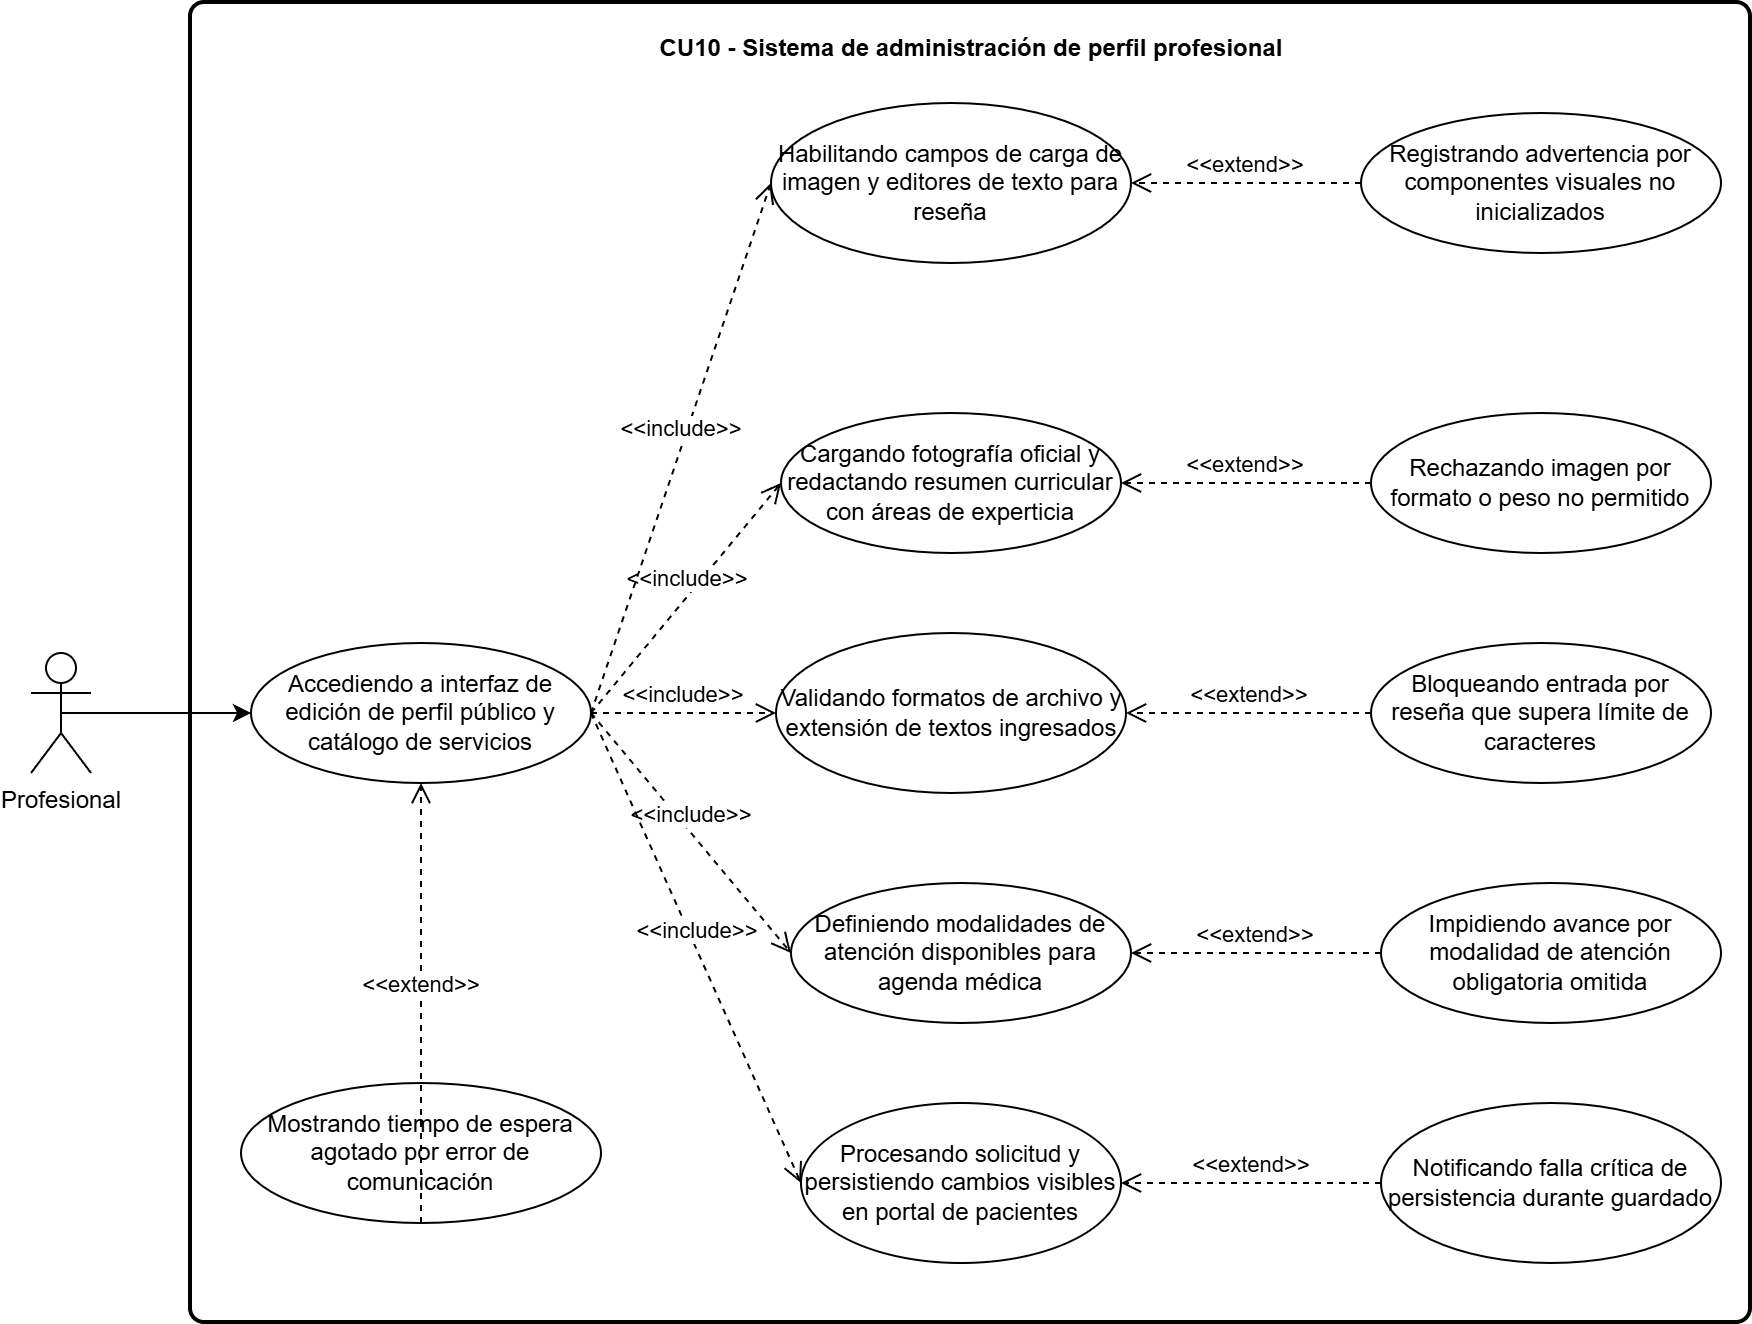

The diagram above was exported from draw.io. Its source (the exported page's mxGraphModel, read from the mxfile embedded in the PNG):
<mxGraphModel dx="2470" dy="2032" grid="1" gridSize="10" guides="1" tooltips="1" connect="1" arrows="1" fold="1" page="1" pageScale="1" pageWidth="827" pageHeight="1169" math="0" shadow="0">
  <root>
    <mxCell id="0" />
    <mxCell id="1" parent="0" />
    <mxCell id="BMEIbki8Bts_J6jOaNHk-1" parent="1" style="rounded=1;whiteSpace=wrap;html=1;absoluteArcSize=1;arcSize=14;strokeWidth=2;" value="" vertex="1">
      <mxGeometry height="660" width="780" x="30" y="-10" as="geometry" />
    </mxCell>
    <mxCell id="GiYzRJIK4Nu4KCo0wWYR-1" parent="1" style="ellipse;whiteSpace=wrap;html=1;" value="Accediendo a interfaz de edición de perfil público y catálogo de servicios" vertex="1">
      <mxGeometry height="70" width="170" x="60" y="310" as="geometry" />
    </mxCell>
    <mxCell id="GiYzRJIK4Nu4KCo0wWYR-2" parent="1" style="ellipse;whiteSpace=wrap;html=1;" value="Habilitando campos de carga de imagen y editores de texto para reseña" vertex="1">
      <mxGeometry height="80" width="180" x="320" y="40" as="geometry" />
    </mxCell>
    <mxCell id="GiYzRJIK4Nu4KCo0wWYR-3" parent="1" style="ellipse;whiteSpace=wrap;html=1;" value="Cargando fotografía oficial y redactando resumen curricular con áreas de experticia" vertex="1">
      <mxGeometry height="70" width="170" x="325" y="195" as="geometry" />
    </mxCell>
    <mxCell id="GiYzRJIK4Nu4KCo0wWYR-4" parent="1" style="ellipse;whiteSpace=wrap;html=1;" value="Validando formatos de archivo y extensión de textos ingresados" vertex="1">
      <mxGeometry height="80" width="175" x="322.5" y="305" as="geometry" />
    </mxCell>
    <mxCell id="GiYzRJIK4Nu4KCo0wWYR-5" edge="1" parent="1" source="GiYzRJIK4Nu4KCo0wWYR-1" style="html=1;verticalAlign=bottom;endArrow=open;dashed=1;endSize=8;curved=0;rounded=0;exitX=1;exitY=0.5;exitDx=0;exitDy=0;entryX=0;entryY=0.5;entryDx=0;entryDy=0;" target="GiYzRJIK4Nu4KCo0wWYR-4" value="&amp;lt;&amp;lt;include&amp;gt;&amp;gt;">
      <mxGeometry relative="1" as="geometry">
        <mxPoint x="560" y="340" as="sourcePoint" />
        <mxPoint x="250" y="490" as="targetPoint" />
      </mxGeometry>
    </mxCell>
    <mxCell id="GiYzRJIK4Nu4KCo0wWYR-6" edge="1" parent="1" source="GiYzRJIK4Nu4KCo0wWYR-1" style="html=1;verticalAlign=bottom;endArrow=open;dashed=1;endSize=8;curved=0;rounded=0;exitX=1;exitY=0.5;exitDx=0;exitDy=0;entryX=0;entryY=0.5;entryDx=0;entryDy=0;" target="GiYzRJIK4Nu4KCo0wWYR-3" value="&amp;lt;&amp;lt;include&amp;gt;&amp;gt;">
      <mxGeometry relative="1" as="geometry">
        <mxPoint x="570" y="150" as="sourcePoint" />
        <mxPoint x="570" y="220" as="targetPoint" />
      </mxGeometry>
    </mxCell>
    <mxCell id="GiYzRJIK4Nu4KCo0wWYR-7" edge="1" parent="1" source="GiYzRJIK4Nu4KCo0wWYR-1" style="html=1;verticalAlign=bottom;endArrow=open;dashed=1;endSize=8;curved=0;rounded=0;entryX=0;entryY=0.5;entryDx=0;entryDy=0;exitX=1;exitY=0.5;exitDx=0;exitDy=0;" target="GiYzRJIK4Nu4KCo0wWYR-2" value="&amp;lt;&amp;lt;include&amp;gt;&amp;gt;">
      <mxGeometry relative="1" as="geometry">
        <mxPoint x="460" y="120" as="sourcePoint" />
        <mxPoint x="540" y="160" as="targetPoint" />
      </mxGeometry>
    </mxCell>
    <mxCell id="GiYzRJIK4Nu4KCo0wWYR-8" parent="1" style="ellipse;whiteSpace=wrap;html=1;" value="Mostrando tiempo de espera agotado por error de comunicación" vertex="1">
      <mxGeometry height="70" width="180" x="55" y="530" as="geometry" />
    </mxCell>
    <mxCell id="GiYzRJIK4Nu4KCo0wWYR-9" parent="1" style="ellipse;whiteSpace=wrap;html=1;" value="Registrando advertencia por componentes visuales no inicializados" vertex="1">
      <mxGeometry height="70" width="180" x="615" y="45" as="geometry" />
    </mxCell>
    <mxCell id="GiYzRJIK4Nu4KCo0wWYR-10" parent="1" style="ellipse;whiteSpace=wrap;html=1;" value="Rechazando imagen por formato o peso no permitido" vertex="1">
      <mxGeometry height="70" width="170" x="620" y="195" as="geometry" />
    </mxCell>
    <mxCell id="GiYzRJIK4Nu4KCo0wWYR-11" parent="1" style="ellipse;whiteSpace=wrap;html=1;" value="Bloqueando entrada por reseña que supera límite de caracteres" vertex="1">
      <mxGeometry height="70" width="170" x="620" y="310" as="geometry" />
    </mxCell>
    <mxCell id="GiYzRJIK4Nu4KCo0wWYR-12" edge="1" parent="1" source="GiYzRJIK4Nu4KCo0wWYR-8" style="html=1;verticalAlign=bottom;endArrow=open;dashed=1;endSize=8;curved=0;rounded=0;entryX=0.5;entryY=1;entryDx=0;entryDy=0;exitX=0.5;exitY=1;exitDx=0;exitDy=0;" target="GiYzRJIK4Nu4KCo0wWYR-1" value="&amp;lt;&amp;lt;extend&amp;gt;&amp;gt;">
      <mxGeometry relative="1" as="geometry">
        <mxPoint x="690" y="120" as="sourcePoint" />
        <mxPoint x="500" y="120" as="targetPoint" />
      </mxGeometry>
    </mxCell>
    <mxCell id="GiYzRJIK4Nu4KCo0wWYR-13" edge="1" parent="1" source="GiYzRJIK4Nu4KCo0wWYR-9" style="html=1;verticalAlign=bottom;endArrow=open;dashed=1;endSize=8;curved=0;rounded=0;entryX=1;entryY=0.5;entryDx=0;entryDy=0;exitX=0;exitY=0.5;exitDx=0;exitDy=0;" target="GiYzRJIK4Nu4KCo0wWYR-2" value="&amp;lt;&amp;lt;extend&amp;gt;&amp;gt;">
      <mxGeometry relative="1" as="geometry">
        <mxPoint x="730" y="95" as="sourcePoint" />
        <mxPoint x="540" y="95" as="targetPoint" />
      </mxGeometry>
    </mxCell>
    <mxCell id="GiYzRJIK4Nu4KCo0wWYR-14" edge="1" parent="1" source="GiYzRJIK4Nu4KCo0wWYR-10" style="html=1;verticalAlign=bottom;endArrow=open;dashed=1;endSize=8;curved=0;rounded=0;entryX=1;entryY=0.5;entryDx=0;entryDy=0;exitX=0;exitY=0.5;exitDx=0;exitDy=0;" target="GiYzRJIK4Nu4KCo0wWYR-3" value="&amp;lt;&amp;lt;extend&amp;gt;&amp;gt;">
      <mxGeometry relative="1" as="geometry">
        <mxPoint x="760" y="205" as="sourcePoint" />
        <mxPoint x="570" y="205" as="targetPoint" />
      </mxGeometry>
    </mxCell>
    <mxCell id="GiYzRJIK4Nu4KCo0wWYR-15" edge="1" parent="1" source="GiYzRJIK4Nu4KCo0wWYR-11" style="html=1;verticalAlign=bottom;endArrow=open;dashed=1;endSize=8;curved=0;rounded=0;entryX=1;entryY=0.5;entryDx=0;entryDy=0;exitX=0;exitY=0.5;exitDx=0;exitDy=0;" target="GiYzRJIK4Nu4KCo0wWYR-4" value="&amp;lt;&amp;lt;extend&amp;gt;&amp;gt;">
      <mxGeometry relative="1" as="geometry">
        <mxPoint x="790" y="320" as="sourcePoint" />
        <mxPoint x="600" y="320" as="targetPoint" />
      </mxGeometry>
    </mxCell>
    <mxCell id="GiYzRJIK4Nu4KCo0wWYR-51" edge="1" parent="1" source="GiYzRJIK4Nu4KCo0wWYR-16" style="edgeStyle=orthogonalEdgeStyle;rounded=0;orthogonalLoop=1;jettySize=auto;html=1;exitX=0.5;exitY=0.5;exitDx=0;exitDy=0;exitPerimeter=0;entryX=0;entryY=0.5;entryDx=0;entryDy=0;" target="GiYzRJIK4Nu4KCo0wWYR-1">
      <mxGeometry relative="1" as="geometry" />
    </mxCell>
    <mxCell id="GiYzRJIK4Nu4KCo0wWYR-16" parent="1" style="shape=umlActor;verticalLabelPosition=bottom;verticalAlign=top;html=1;" value="Profesional" vertex="1">
      <mxGeometry height="60" width="30" x="-50" y="315" as="geometry" />
    </mxCell>
    <mxCell id="GiYzRJIK4Nu4KCo0wWYR-33" parent="1" style="ellipse;whiteSpace=wrap;html=1;" value="Definiendo modalidades de atención disponibles para agenda médica" vertex="1">
      <mxGeometry height="70" width="170" x="330" y="430" as="geometry" />
    </mxCell>
    <mxCell id="GiYzRJIK4Nu4KCo0wWYR-34" parent="1" style="ellipse;whiteSpace=wrap;html=1;" value="Procesando solicitud y persistiendo cambios visibles en portal de pacientes" vertex="1">
      <mxGeometry height="80" width="160" x="335" y="540" as="geometry" />
    </mxCell>
    <mxCell id="GiYzRJIK4Nu4KCo0wWYR-38" edge="1" parent="1" source="GiYzRJIK4Nu4KCo0wWYR-1" style="html=1;verticalAlign=bottom;endArrow=open;dashed=1;endSize=8;curved=0;rounded=0;exitX=1;exitY=0.5;exitDx=0;exitDy=0;entryX=0;entryY=0.5;entryDx=0;entryDy=0;" target="GiYzRJIK4Nu4KCo0wWYR-33" value="&amp;lt;&amp;lt;include&amp;gt;&amp;gt;">
      <mxGeometry relative="1" as="geometry">
        <mxPoint x="600" y="820" as="sourcePoint" />
        <mxPoint x="430" y="1000" as="targetPoint" />
      </mxGeometry>
    </mxCell>
    <mxCell id="GiYzRJIK4Nu4KCo0wWYR-39" edge="1" parent="1" source="GiYzRJIK4Nu4KCo0wWYR-1" style="html=1;verticalAlign=bottom;endArrow=open;dashed=1;endSize=8;curved=0;rounded=0;entryX=0;entryY=0.5;entryDx=0;entryDy=0;exitX=1;exitY=0.5;exitDx=0;exitDy=0;" target="GiYzRJIK4Nu4KCo0wWYR-34" value="&amp;lt;&amp;lt;include&amp;gt;&amp;gt;">
      <mxGeometry relative="1" as="geometry">
        <mxPoint x="460" y="750" as="sourcePoint" />
        <mxPoint x="540" y="790" as="targetPoint" />
      </mxGeometry>
    </mxCell>
    <mxCell id="GiYzRJIK4Nu4KCo0wWYR-40" parent="1" style="ellipse;whiteSpace=wrap;html=1;" value="Impidiendo avance por modalidad de atención obligatoria omitida" vertex="1">
      <mxGeometry height="70" width="170" x="625" y="430" as="geometry" />
    </mxCell>
    <mxCell id="GiYzRJIK4Nu4KCo0wWYR-41" parent="1" style="ellipse;whiteSpace=wrap;html=1;" value="Notificando falla crítica de persistencia durante guardado" vertex="1">
      <mxGeometry height="80" width="170" x="625" y="540" as="geometry" />
    </mxCell>
    <mxCell id="GiYzRJIK4Nu4KCo0wWYR-44" edge="1" parent="1" source="GiYzRJIK4Nu4KCo0wWYR-40" style="html=1;verticalAlign=bottom;endArrow=open;dashed=1;endSize=8;curved=0;rounded=0;entryX=1;entryY=0.5;entryDx=0;entryDy=0;exitX=0;exitY=0.5;exitDx=0;exitDy=0;" target="GiYzRJIK4Nu4KCo0wWYR-33" value="&amp;lt;&amp;lt;extend&amp;gt;&amp;gt;">
      <mxGeometry relative="1" as="geometry">
        <mxPoint x="705" y="540" as="sourcePoint" />
        <mxPoint x="515" y="540" as="targetPoint" />
      </mxGeometry>
    </mxCell>
    <mxCell id="GiYzRJIK4Nu4KCo0wWYR-45" edge="1" parent="1" source="GiYzRJIK4Nu4KCo0wWYR-41" style="html=1;verticalAlign=bottom;endArrow=open;dashed=1;endSize=8;curved=0;rounded=0;entryX=1;entryY=0.5;entryDx=0;entryDy=0;exitX=0;exitY=0.5;exitDx=0;exitDy=0;" target="GiYzRJIK4Nu4KCo0wWYR-34" value="&amp;lt;&amp;lt;extend&amp;gt;&amp;gt;">
      <mxGeometry relative="1" as="geometry">
        <mxPoint x="735" y="595" as="sourcePoint" />
        <mxPoint x="545" y="595" as="targetPoint" />
      </mxGeometry>
    </mxCell>
    <mxCell id="orQtDiz3kZJtAT1fRpnq-1" parent="1" style="text;align=center;fontStyle=1;verticalAlign=middle;spacingLeft=3;spacingRight=3;strokeColor=none;rotatable=0;points=[[0,0.5],[1,0.5]];portConstraint=eastwest;html=1;" value="CU10 - Sistema de administración de perfil profesional" vertex="1">
      <mxGeometry height="26" width="80" x="380" as="geometry" />
    </mxCell>
  </root>
</mxGraphModel>